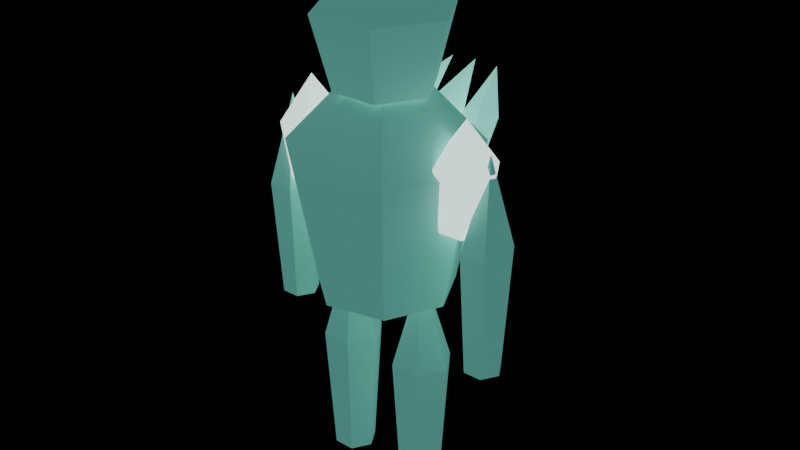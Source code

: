 # Source: deep-fracture-creature-CrystalRevenant-spirit.blend  (saved by Blender 5.0.118; exported with 4.5.12 LTS)
import bpy
from mathutils import Matrix  # noqa: F401  (used for matrix-valued properties, if any)

bpy.ops.wm.read_factory_settings(use_empty=True)
scene = bpy.context.scene
scene.name = 'Scene'

# ---- materials (node trees are filled in below, after node groups)
mat_export_source = bpy.data.materials.new('export-source')
mat_export_source.use_backface_culling = True
mat_export_source_001 = bpy.data.materials.new('export-source.001')
mat_export_source_001.use_backface_culling = True
mat_export_source_002 = bpy.data.materials.new('export-source.002')
mat_export_source_002.use_backface_culling = True

# ---- material node trees
mat_export_source.use_nodes = True; mat_export_source.node_tree.nodes.clear()
_N = mat_export_source.node_tree.nodes; _L = mat_export_source.node_tree.links
n0 = _N.new('ShaderNodeBsdfPrincipled'); n0.name = 'Principled BSDF'; n0.location = (-200, 100)
n0.inputs[0].default_value = (0.778, 0.976, 0.934, 1.0)
n0.inputs[2].default_value = 0.7
n0.inputs[27].default_value = (1.089, 1.366, 1.308, 1.0)
n0.inputs[28].default_value = 1.0
n1 = _N.new('ShaderNodeOutputMaterial'); n1.name = 'Material Output'; n1.location = (200, 100)
_L.new(n0.outputs[0], n1.inputs[0])
n1.is_active_output = True
mat_export_source_001.use_nodes = True; mat_export_source_001.node_tree.nodes.clear()
_N = mat_export_source_001.node_tree.nodes; _L = mat_export_source_001.node_tree.links
n0 = _N.new('ShaderNodeBsdfPrincipled'); n0.name = 'Principled BSDF'; n0.location = (-200, 100)
n0.inputs[0].default_value = (0.26, 0.92, 0.78, 1.0)
n0.inputs[2].default_value = 0.7
n0.inputs[27].default_value = (0.065, 0.23, 0.195, 1.0)
n0.inputs[28].default_value = 1.0
n1 = _N.new('ShaderNodeOutputMaterial'); n1.name = 'Material Output'; n1.location = (200, 100)
_L.new(n0.outputs[0], n1.inputs[0])
n1.is_active_output = True
mat_export_source_002.use_nodes = True; mat_export_source_002.node_tree.nodes.clear()
_N = mat_export_source_002.node_tree.nodes; _L = mat_export_source_002.node_tree.links
n0 = _N.new('ShaderNodeBsdfPrincipled'); n0.name = 'Principled BSDF'; n0.location = (-200, 100)
n0.inputs[0].default_value = (0.26, 0.92, 0.78, 1.0)
n0.inputs[2].default_value = 0.7
n0.inputs[27].default_value = (0.208, 0.736, 0.624, 1.0)
n0.inputs[28].default_value = 1.0
n1 = _N.new('ShaderNodeOutputMaterial'); n1.name = 'Material Output'; n1.location = (200, 100)
_L.new(n0.outputs[0], n1.inputs[0])
n1.is_active_output = True

# ---- meshes
me_resistance_core = bpy.data.meshes.new('resistance-core')
me_resistance_core.from_pydata([(0.1676, -2.235e-08, -0.297), (0.09985, -0.1407, -0.297), (-0.05243, -0.1755, -0.297), (-0.1746, -0.0781, -0.297), (-0.1746, 0.0781, -0.297), (-0.05243, 0.1755, -0.297), (0.09985, 0.1407, -0.297), (0.2376, -2.235e-08, 0.0605), (0.1435, -0.1955, 0.0605), (-0.06801, -0.2437, 0.0605), (-0.2376, -0.1085, 0.0605), (-0.2376, 0.1085, 0.0605), (-0.06801, 0.2437, 0.0605), (0.1435, 0.1955, 0.0605), (-0.01238, -2.235e-08, 0.3245), (-0.01238, -2.235e-08, -0.3245)], [], [(15, 0, 1), (0, 7, 1), (1, 7, 8), (7, 14, 8), (15, 1, 2), (1, 8, 2), (2, 8, 9), (8, 14, 9), (15, 2, 3), (2, 9, 3), (3, 9, 10), (9, 14, 10), (15, 3, 4), (3, 10, 4), (4, 10, 11), (10, 14, 11), (15, 4, 5), (4, 11, 5), (5, 11, 12), (11, 14, 12), (15, 5, 6), (5, 12, 6), (6, 12, 13), (12, 14, 13), (15, 6, 0), (6, 13, 0), (0, 13, 7), (13, 14, 7)])
_uv = me_resistance_core.uv_layers.new(name='UVMap')
_uv.uv.foreach_set('vector', [0.504, 0.8631, 0.4737, 0.7303, 0.5889, 0.7566, 0.05578, 0.462, 0.004147, 0.1935, 0.1295, 0.4459, 0.1295, 0.4459, 0.004147, 0.1935, 0.1065, 0.1712, 0.6304, 0.4983, 0.3885, 0.3672, 0.6457, 0.3672, 0.504, 0.8631, 0.5889, 0.7566, 0.6401, 0.8631, 0.1295, 0.4459, 0.1065, 0.1712, 0.2476, 0.4459, 0.2476, 0.4459, 0.1065, 0.1712, 0.2706, 0.1712, 0.1065, 0.1712, 0.1886, 0.004147, 0.2706, 0.1712, 0.504, 0.8631, 0.6401, 0.8631, 0.5889, 0.9696, 0.2476, 0.4459, 0.2706, 0.1712, 0.3213, 0.462, 0.3213, 0.462, 0.2706, 0.1712, 0.373, 0.1935, 0.3813, 0.2612, 0.3885, 0.004147, 0.5127, 0.2496, 0.504, 0.8631, 0.5889, 0.9696, 0.4737, 0.9959, 0.651, 0.3589, 0.5127, 0.2496, 0.7358, 0.2766, 0.7358, 0.2766, 0.5127, 0.2496, 0.6304, 0.1352, 0.5127, 0.2496, 0.3885, 0.004147, 0.6304, 0.1352, 0.504, 0.8631, 0.4737, 0.9959, 0.3813, 0.9222, 0.04995, 0.7557, 0.004147, 0.4839, 0.1677, 0.7459, 0.1677, 0.7459, 0.004147, 0.4839, 0.1677, 0.4703, 0.6304, 0.1352, 0.3885, 0.004147, 0.6457, 0.004147, 0.504, 0.8631, 0.3813, 0.9222, 0.3813, 0.804, 0.1677, 0.7459, 0.1677, 0.4703, 0.2425, 0.7557, 0.2425, 0.7557, 0.1677, 0.4703, 0.2716, 0.4839, 0.3813, 0.6243, 0.3885, 0.3672, 0.5127, 0.6127, 0.504, 0.8631, 0.3813, 0.804, 0.4737, 0.7303, 0.651, 0.722, 0.5127, 0.6127, 0.7358, 0.6396, 0.7358, 0.6396, 0.5127, 0.6127, 0.6304, 0.4983, 0.5127, 0.6127, 0.3885, 0.3672, 0.6304, 0.4983])
me_resistance_core.materials.append(mat_export_source)
me_resistance_core.update()
me_torso = bpy.data.meshes.new('torso')
me_torso.from_pydata([(0.3218, -2.98e-08, -0.5832), (0.1917, -0.2702, -0.5832), (-0.1007, -0.3369, -0.5832), (-0.3351, -0.15, -0.5832), (-0.3351, 0.15, -0.5832), (-0.1007, 0.3369, -0.5832), (0.1917, 0.2702, -0.5832), (0.4562, -2.98e-08, 0.1188), (0.2755, -0.3753, 0.1188), (-0.1306, -0.468, 0.1188), (-0.4562, -0.2083, 0.1188), (-0.4562, 0.2083, 0.1188), (-0.1306, 0.468, 0.1188), (0.2755, 0.3753, 0.1188), (-0.02377, -2.98e-08, 0.6372), (-0.02377, -2.98e-08, -0.6372)], [], [(15, 0, 1), (0, 7, 1), (1, 7, 8), (7, 14, 8), (15, 1, 2), (1, 8, 2), (2, 8, 9), (8, 14, 9), (15, 2, 3), (2, 9, 3), (3, 9, 10), (9, 14, 10), (15, 3, 4), (3, 10, 4), (4, 10, 11), (10, 14, 11), (15, 4, 5), (4, 11, 5), (5, 11, 12), (11, 14, 12), (15, 5, 6), (5, 12, 6), (6, 12, 13), (12, 14, 13), (15, 6, 0), (6, 13, 0), (0, 13, 7), (13, 14, 7)])
_uv = me_torso.uv_layers.new(name='UVMap')
_uv.uv.foreach_set('vector', [0.4998, 0.8642, 0.3782, 0.8056, 0.4698, 0.7325, 0.05535, 0.469, 0.004152, 0.1967, 0.1284, 0.4534, 0.1284, 0.4534, 0.004152, 0.1967, 0.1056, 0.175, 0.6046, 0.6126, 0.7332, 0.3683, 0.734, 0.6265, 0.4998, 0.8642, 0.4698, 0.7325, 0.584, 0.7586, 0.1284, 0.4534, 0.1056, 0.175, 0.2456, 0.4534, 0.2456, 0.4534, 0.1056, 0.175, 0.2684, 0.175, 0.1056, 0.175, 0.187, 0.004152, 0.2684, 0.175, 0.4998, 0.8642, 0.584, 0.7586, 0.6349, 0.8642, 0.2456, 0.4534, 0.2684, 0.175, 0.3187, 0.469, 0.3187, 0.469, 0.2684, 0.175, 0.3699, 0.1967, 0.475, 0.004152, 0.7332, 0.004152, 0.4893, 0.1335, 0.4998, 0.8642, 0.6349, 0.8642, 0.584, 0.9698, 0.3782, 0.2773, 0.4893, 0.1335, 0.4612, 0.36, 0.4612, 0.36, 0.4893, 0.1335, 0.6046, 0.2484, 0.4893, 0.1335, 0.7332, 0.004152, 0.6046, 0.2484, 0.4998, 0.8642, 0.584, 0.9698, 0.4698, 0.9958, 0.04957, 0.7661, 0.004152, 0.4905, 0.1664, 0.7565, 0.1664, 0.7565, 0.004152, 0.4905, 0.1664, 0.4773, 0.6046, 0.2484, 0.7332, 0.004152, 0.734, 0.2623, 0.4998, 0.8642, 0.4698, 0.9958, 0.3782, 0.9228, 0.1664, 0.7565, 0.1664, 0.4773, 0.2405, 0.7661, 0.2405, 0.7661, 0.1664, 0.4773, 0.2693, 0.4905, 0.475, 0.3683, 0.7332, 0.3683, 0.4893, 0.4977, 0.4998, 0.8642, 0.3782, 0.9228, 0.3782, 0.8056, 0.3782, 0.6415, 0.4893, 0.4977, 0.4612, 0.7242, 0.4612, 0.7242, 0.4893, 0.4977, 0.6046, 0.6126, 0.4893, 0.4977, 0.7332, 0.3683, 0.6046, 0.6126])
me_torso.materials.append(mat_export_source_001)
me_torso.update()
me_helmet = bpy.data.meshes.new('helmet')
me_helmet.from_pydata([(0.2448, 0.0, -0.297), (0.1224, -0.212, -0.297), (-0.1224, -0.212, -0.297), (-0.2448, 2.14e-08, -0.297), (-0.1224, 0.212, -0.297), (0.1224, 0.212, -0.297), (0.34, 0.0, 0.0605), (0.17, -0.2944, 0.0605), (-0.17, -0.2944, 0.0605), (-0.34, 2.972e-08, 0.0605), (-0.17, 0.2944, 0.0605), (0.17, 0.2944, 0.0605), (0.0, 0.0, 0.3245), (0.0, 0.0, -0.3245)], [], [(13, 0, 1), (0, 6, 1), (1, 6, 7), (6, 12, 7), (13, 1, 2), (1, 7, 2), (2, 7, 8), (7, 12, 8), (13, 2, 3), (2, 8, 3), (3, 8, 9), (8, 12, 9), (13, 3, 4), (3, 9, 4), (4, 9, 10), (9, 12, 10), (13, 4, 5), (4, 10, 5), (5, 10, 11), (10, 12, 11), (13, 5, 0), (5, 11, 0), (0, 11, 6), (11, 12, 6)])
_uv = me_helmet.uv_layers.new(name='UVMap')
_uv.uv.foreach_set('vector', [0.1684, 0.728, 0.00489, 0.8224, 0.00489, 0.6336, 0.3246, 0.456, 0.05593, 0.5294, 0.2879, 0.3616, 0.2879, 0.3616, 0.05593, 0.5294, 0.00489, 0.3983, 0.6639, 0.1991, 0.9951, 0.1752, 0.7846, 0.432, 0.1684, 0.728, 0.00489, 0.6336, 0.1684, 0.5392, 0.2879, 0.3616, 0.00489, 0.3983, 0.2879, 0.1727, 0.2879, 0.1727, 0.00489, 0.3983, 0.00489, 0.136, 0.7846, 0.432, 0.9951, 0.1752, 0.9951, 0.4706, 0.1684, 0.728, 0.1684, 0.5392, 0.3319, 0.6336, 0.2879, 0.1727, 0.00489, 0.136, 0.3246, 0.07832, 0.3246, 0.07832, 0.00489, 0.136, 0.05593, 0.00489, 0.7537, 0.4803, 0.9951, 0.6506, 0.6639, 0.6746, 0.1684, 0.728, 0.3319, 0.6336, 0.3319, 0.8224, 0.6542, 0.456, 0.3855, 0.5294, 0.6174, 0.3616, 0.6174, 0.3616, 0.3855, 0.5294, 0.3344, 0.3983, 0.6639, 0.6746, 0.9951, 0.6506, 0.7846, 0.9074, 0.1684, 0.728, 0.3319, 0.8224, 0.1684, 0.9168, 0.6174, 0.3616, 0.3344, 0.3983, 0.6174, 0.1727, 0.6174, 0.1727, 0.3344, 0.3983, 0.3344, 0.136, 0.7846, 0.9074, 0.9951, 0.6506, 0.9951, 0.946, 0.1684, 0.728, 0.1684, 0.9168, 0.00489, 0.8224, 0.6174, 0.1727, 0.3344, 0.136, 0.6542, 0.07832, 0.6542, 0.07832, 0.3344, 0.136, 0.3855, 0.00489, 0.7537, 0.00489, 0.9951, 0.1752, 0.6639, 0.1991])
me_helmet.materials.append(mat_export_source_001)
me_helmet.update()
me_armor_core_l = bpy.data.meshes.new('armor-core-l')
me_armor_core_l.from_pydata([(0.1152, 0.0, -0.2484), (0.0576, -0.09977, -0.2484), (-0.0576, -0.09977, -0.2484), (-0.1152, 1.007e-08, -0.2484), (-0.0576, 0.09977, -0.2484), (0.0576, 0.09977, -0.2484), (0.16, 0.0, 0.0506), (0.08, -0.1386, 0.0506), (-0.08, -0.1386, 0.0506), (-0.16, 1.399e-08, 0.0506), (-0.08, 0.1386, 0.0506), (0.08, 0.1386, 0.0506), (0.0, 0.0, 0.2714), (0.0, 0.0, -0.2714)], [], [(13, 0, 1), (0, 6, 1), (1, 6, 7), (6, 12, 7), (13, 1, 2), (1, 7, 2), (2, 7, 8), (7, 12, 8), (13, 2, 3), (2, 8, 3), (3, 8, 9), (8, 12, 9), (13, 3, 4), (3, 9, 4), (4, 9, 10), (9, 12, 10), (13, 4, 5), (4, 10, 5), (5, 10, 11), (10, 12, 11), (13, 5, 0), (5, 11, 0), (0, 11, 6), (11, 12, 6)])
_uv = me_armor_core_l.uv_layers.new(name='UVMap')
_uv.uv.foreach_set('vector', [0.6465, 0.6641, 0.5389, 0.7262, 0.5389, 0.6019, 0.7802, 0.4949, 0.8307, 0.2478, 0.899, 0.5314, 0.899, 0.5314, 0.8307, 0.2478, 0.9958, 0.2985, 0.8307, 0.2478, 0.9958, 0.004178, 0.9958, 0.2985, 0.6465, 0.6641, 0.5389, 0.6019, 0.6465, 0.5398, 0.07669, 0.5499, 0.004178, 0.2317, 0.1996, 0.5313, 0.1996, 0.5313, 0.004178, 0.2317, 0.1749, 0.2059, 0.004178, 0.2317, 0.05712, 0.004178, 0.1749, 0.2059, 0.6465, 0.6641, 0.6465, 0.5398, 0.7542, 0.6019, 0.1996, 0.5313, 0.1749, 0.2059, 0.2632, 0.5357, 0.2632, 0.5357, 0.1749, 0.2059, 0.2632, 0.212, 0.5389, 0.1465, 0.7632, 0.004178, 0.5981, 0.2478, 0.6465, 0.6641, 0.7542, 0.6019, 0.7542, 0.7262, 0.5475, 0.4949, 0.5981, 0.2478, 0.6664, 0.5314, 0.6664, 0.5314, 0.5981, 0.2478, 0.7632, 0.2985, 0.5981, 0.2478, 0.7632, 0.004178, 0.7632, 0.2985, 0.6465, 0.6641, 0.7542, 0.7262, 0.6465, 0.7884, 0.344, 0.5499, 0.2715, 0.2317, 0.467, 0.5313, 0.467, 0.5313, 0.2715, 0.2317, 0.4423, 0.2059, 0.2715, 0.2317, 0.3245, 0.004178, 0.4423, 0.2059, 0.6465, 0.6641, 0.6465, 0.7884, 0.5389, 0.7262, 0.467, 0.5313, 0.4423, 0.2059, 0.5305, 0.5357, 0.5305, 0.5357, 0.4423, 0.2059, 0.5305, 0.212, 0.7715, 0.1465, 0.9958, 0.004178, 0.8307, 0.2478])
me_armor_core_l.materials.append(mat_export_source)
me_armor_core_l.update()
me_armor_core_r = bpy.data.meshes.new('armor-core-r')
me_armor_core_r.from_pydata([(0.1152, 0.0, -0.2484), (0.0576, -0.09977, -0.2484), (-0.0576, -0.09977, -0.2484), (-0.1152, 1.007e-08, -0.2484), (-0.0576, 0.09977, -0.2484), (0.0576, 0.09977, -0.2484), (0.16, 0.0, 0.0506), (0.08, -0.1386, 0.0506), (-0.08, -0.1386, 0.0506), (-0.16, 1.399e-08, 0.0506), (-0.08, 0.1386, 0.0506), (0.08, 0.1386, 0.0506), (0.0, 0.0, 0.2714), (0.0, 0.0, -0.2714)], [], [(13, 0, 1), (0, 6, 1), (1, 6, 7), (6, 12, 7), (13, 1, 2), (1, 7, 2), (2, 7, 8), (7, 12, 8), (13, 2, 3), (2, 8, 3), (3, 8, 9), (8, 12, 9), (13, 3, 4), (3, 9, 4), (4, 9, 10), (9, 12, 10), (13, 4, 5), (4, 10, 5), (5, 10, 11), (10, 12, 11), (13, 5, 0), (5, 11, 0), (0, 11, 6), (11, 12, 6)])
_uv = me_armor_core_r.uv_layers.new(name='UVMap')
_uv.uv.foreach_set('vector', [0.6465, 0.6641, 0.6465, 0.5398, 0.7542, 0.6019, 0.7802, 0.4949, 0.8307, 0.2478, 0.899, 0.5314, 0.899, 0.5314, 0.8307, 0.2478, 0.9958, 0.2985, 0.8307, 0.2478, 0.9958, 0.004178, 0.9958, 0.2985, 0.6465, 0.6641, 0.7542, 0.6019, 0.7542, 0.7262, 0.344, 0.5499, 0.2715, 0.2317, 0.467, 0.5313, 0.467, 0.5313, 0.2715, 0.2317, 0.4423, 0.2059, 0.2715, 0.2317, 0.3245, 0.004178, 0.4423, 0.2059, 0.6465, 0.6641, 0.7542, 0.7262, 0.6465, 0.7884, 0.467, 0.5313, 0.4423, 0.2059, 0.5305, 0.5357, 0.5305, 0.5357, 0.4423, 0.2059, 0.5305, 0.212, 0.5389, 0.1465, 0.7632, 0.004178, 0.5981, 0.2478, 0.6465, 0.6641, 0.6465, 0.7884, 0.5389, 0.7262, 0.5475, 0.4949, 0.5981, 0.2478, 0.6664, 0.5314, 0.6664, 0.5314, 0.5981, 0.2478, 0.7632, 0.2985, 0.5981, 0.2478, 0.7632, 0.004178, 0.7632, 0.2985, 0.6465, 0.6641, 0.5389, 0.7262, 0.5389, 0.6019, 0.07669, 0.5499, 0.004178, 0.2317, 0.1996, 0.5313, 0.1996, 0.5313, 0.004178, 0.2317, 0.1749, 0.2059, 0.004178, 0.2317, 0.05712, 0.004178, 0.1749, 0.2059, 0.6465, 0.6641, 0.5389, 0.6019, 0.6465, 0.5398, 0.1996, 0.5313, 0.1749, 0.2059, 0.2632, 0.5357, 0.2632, 0.5357, 0.1749, 0.2059, 0.2632, 0.212, 0.7715, 0.1465, 0.9958, 0.004178, 0.8307, 0.2478])
me_armor_core_r.materials.append(mat_export_source)
me_armor_core_r.update()
me_arm_l = bpy.data.meshes.new('arm-l')
me_arm_l.from_pydata([(0.0936, 0.0, -0.513), (0.0468, -0.08106, -0.513), (-0.0468, -0.08106, -0.513), (-0.0936, 8.183e-09, -0.513), (-0.0468, 0.08106, -0.513), (0.0468, 0.08106, -0.513), (0.13, 0.0, 0.1045), (0.065, -0.1126, 0.1045), (-0.065, -0.1126, 0.1045), (-0.13, 1.136e-08, 0.1045), (-0.065, 0.1126, 0.1045), (0.065, 0.1126, 0.1045), (0.0, 0.0, 0.5605), (0.0, 0.0, -0.5605)], [], [(13, 0, 1), (0, 6, 1), (1, 6, 7), (6, 12, 7), (13, 1, 2), (1, 7, 2), (2, 7, 8), (7, 12, 8), (13, 2, 3), (2, 8, 3), (3, 8, 9), (8, 12, 9), (13, 3, 4), (3, 9, 4), (4, 9, 10), (9, 12, 10), (13, 4, 5), (4, 10, 5), (5, 10, 11), (10, 12, 11), (13, 5, 0), (5, 11, 0), (0, 11, 6), (11, 12, 6)])
_uv = me_arm_l.uv_layers.new(name='UVMap')
_uv.uv.foreach_set('vector', [0.5753, 0.09841, 0.6403, 0.1213, 0.5669, 0.1669, 0.002829, 0.9861, 0.002829, 0.4156, 0.04576, 0.9921, 0.04576, 0.9921, 0.002829, 0.4156, 0.06245, 0.4239, 0.002829, 0.4156, 0.1474, 0.002829, 0.06245, 0.4239, 0.5753, 0.09841, 0.5669, 0.1669, 0.4934, 0.1304, 0.04576, 0.9921, 0.06245, 0.4239, 0.132, 0.9972, 0.132, 0.9972, 0.06245, 0.4239, 0.1823, 0.431, 0.06245, 0.4239, 0.1474, 0.002829, 0.1823, 0.431, 0.5753, 0.09841, 0.4934, 0.1304, 0.4934, 0.04836, 0.132, 0.9972, 0.1823, 0.431, 0.1754, 0.9963, 0.1754, 0.9963, 0.1823, 0.431, 0.2425, 0.4297, 0.1823, 0.431, 0.1474, 0.002829, 0.2425, 0.4297, 0.5753, 0.09841, 0.4934, 0.04836, 0.5669, 0.002829, 0.3152, 0.9963, 0.2481, 0.4297, 0.3586, 0.9972, 0.3586, 0.9972, 0.2481, 0.4297, 0.3083, 0.431, 0.2481, 0.4297, 0.3432, 0.002829, 0.3083, 0.431, 0.5753, 0.09841, 0.5669, 0.002829, 0.6403, 0.03931, 0.3586, 0.9972, 0.3083, 0.431, 0.4448, 0.9921, 0.4448, 0.9921, 0.3083, 0.431, 0.4281, 0.4239, 0.3083, 0.431, 0.3432, 0.002829, 0.4281, 0.4239, 0.5753, 0.09841, 0.6403, 0.03931, 0.6403, 0.1213, 0.4448, 0.9921, 0.4281, 0.4239, 0.4877, 0.9861, 0.4877, 0.9861, 0.4281, 0.4239, 0.4877, 0.4156, 0.4281, 0.4239, 0.3432, 0.002829, 0.4877, 0.4156])
me_arm_l.materials.append(mat_export_source_001)
me_arm_l.update()
me_arm_r = bpy.data.meshes.new('arm-r')
me_arm_r.from_pydata([(0.0936, 0.0, -0.513), (0.0468, -0.08106, -0.513), (-0.0468, -0.08106, -0.513), (-0.0936, 8.183e-09, -0.513), (-0.0468, 0.08106, -0.513), (0.0468, 0.08106, -0.513), (0.13, 0.0, 0.1045), (0.065, -0.1126, 0.1045), (-0.065, -0.1126, 0.1045), (-0.13, 1.136e-08, 0.1045), (-0.065, 0.1126, 0.1045), (0.065, 0.1126, 0.1045), (0.0, 0.0, 0.5605), (0.0, 0.0, -0.5605)], [], [(13, 0, 1), (0, 6, 1), (1, 6, 7), (6, 12, 7), (13, 1, 2), (1, 7, 2), (2, 7, 8), (7, 12, 8), (13, 2, 3), (2, 8, 3), (3, 8, 9), (8, 12, 9), (13, 3, 4), (3, 9, 4), (4, 9, 10), (9, 12, 10), (13, 4, 5), (4, 10, 5), (5, 10, 11), (10, 12, 11), (13, 5, 0), (5, 11, 0), (0, 11, 6), (11, 12, 6)])
_uv = me_arm_r.uv_layers.new(name='UVMap')
_uv.uv.foreach_set('vector', [0.5791, 0.08925, 0.4934, 0.1325, 0.4934, 0.04604, 0.3152, 0.9963, 0.2481, 0.4297, 0.3586, 0.9972, 0.3586, 0.9972, 0.2481, 0.4297, 0.3083, 0.431, 0.2481, 0.4297, 0.3432, 0.002829, 0.3083, 0.431, 0.5791, 0.08925, 0.4934, 0.04604, 0.5631, 0.002829, 0.3586, 0.9972, 0.3083, 0.431, 0.4448, 0.9921, 0.4448, 0.9921, 0.3083, 0.431, 0.4281, 0.4239, 0.3083, 0.431, 0.3432, 0.002829, 0.4281, 0.4239, 0.5791, 0.08925, 0.5631, 0.002829, 0.6328, 0.04604, 0.4448, 0.9921, 0.4281, 0.4239, 0.4877, 0.9861, 0.4877, 0.9861, 0.4281, 0.4239, 0.4877, 0.4156, 0.4281, 0.4239, 0.3432, 0.002829, 0.4877, 0.4156, 0.5791, 0.08925, 0.6328, 0.04604, 0.6328, 0.1325, 0.002829, 0.9861, 0.002829, 0.4156, 0.04576, 0.9921, 0.04576, 0.9921, 0.002829, 0.4156, 0.06245, 0.4239, 0.002829, 0.4156, 0.1474, 0.002829, 0.06245, 0.4239, 0.5791, 0.08925, 0.6328, 0.1325, 0.5631, 0.1757, 0.04576, 0.9921, 0.06245, 0.4239, 0.132, 0.9972, 0.132, 0.9972, 0.06245, 0.4239, 0.1823, 0.431, 0.06245, 0.4239, 0.1474, 0.002829, 0.1823, 0.431, 0.5791, 0.08925, 0.5631, 0.1757, 0.4934, 0.1325, 0.132, 0.9972, 0.1823, 0.431, 0.1754, 0.9963, 0.1754, 0.9963, 0.1823, 0.431, 0.2425, 0.4297, 0.1823, 0.431, 0.1474, 0.002829, 0.2425, 0.4297])
me_arm_r.materials.append(mat_export_source_001)
me_arm_r.update()
me_leg_l = bpy.data.meshes.new('leg-l')
me_leg_l.from_pydata([(0.108, 0.0, -0.567), (0.054, -0.09353, -0.567), (-0.054, -0.09353, -0.567), (-0.108, 9.442e-09, -0.567), (-0.054, 0.09353, -0.567), (0.054, 0.09353, -0.567), (0.15, 0.0, 0.1155), (0.075, -0.1299, 0.1155), (-0.075, -0.1299, 0.1155), (-0.15, 1.311e-08, 0.1155), (-0.075, 0.1299, 0.1155), (0.075, 0.1299, 0.1155), (0.0, 0.0, 0.6195), (0.0, 0.0, -0.6195)], [], [(13, 0, 1), (0, 6, 1), (1, 6, 7), (6, 12, 7), (13, 1, 2), (1, 7, 2), (2, 7, 8), (7, 12, 8), (13, 2, 3), (2, 8, 3), (3, 8, 9), (8, 12, 9), (13, 3, 4), (3, 9, 4), (4, 9, 10), (9, 12, 10), (13, 4, 5), (4, 10, 5), (5, 10, 11), (10, 12, 11), (13, 5, 0), (5, 11, 0), (0, 11, 6), (11, 12, 6)])
_uv = me_leg_l.uv_layers.new(name='UVMap')
_uv.uv.foreach_set('vector', [0.603, 0.09308, 0.5145, 0.1382, 0.5145, 0.04799, 0.002899, 0.985, 0.002899, 0.4147, 0.04767, 0.9916, 0.04767, 0.9916, 0.002899, 0.4147, 0.06508, 0.4238, 0.002899, 0.4147, 0.1538, 0.002899, 0.06508, 0.4238, 0.603, 0.09308, 0.5145, 0.04799, 0.5877, 0.002899, 0.04767, 0.9916, 0.06508, 0.4238, 0.1377, 0.9971, 0.1377, 0.9971, 0.06508, 0.4238, 0.1901, 0.4315, 0.06508, 0.4238, 0.1538, 0.002899, 0.1901, 0.4315, 0.603, 0.09308, 0.5877, 0.002899, 0.6608, 0.04799, 0.1377, 0.9971, 0.1901, 0.4315, 0.1829, 0.9961, 0.1829, 0.9961, 0.1901, 0.4315, 0.2529, 0.4301, 0.1901, 0.4315, 0.1538, 0.002899, 0.2529, 0.4301, 0.603, 0.09308, 0.6608, 0.04799, 0.6608, 0.1382, 0.3287, 0.9961, 0.2587, 0.4301, 0.374, 0.9971, 0.374, 0.9971, 0.2587, 0.4301, 0.3215, 0.4315, 0.2587, 0.4301, 0.3579, 0.002899, 0.3215, 0.4315, 0.603, 0.09308, 0.6608, 0.1382, 0.5877, 0.1833, 0.374, 0.9971, 0.3215, 0.4315, 0.464, 0.9916, 0.464, 0.9916, 0.3215, 0.4315, 0.4465, 0.4238, 0.3215, 0.4315, 0.3579, 0.002899, 0.4465, 0.4238, 0.603, 0.09308, 0.5877, 0.1833, 0.5145, 0.1382, 0.464, 0.9916, 0.4465, 0.4238, 0.5087, 0.985, 0.5087, 0.985, 0.4465, 0.4238, 0.5087, 0.4147, 0.4465, 0.4238, 0.3579, 0.002899, 0.5087, 0.4147])
me_leg_l.materials.append(mat_export_source_001)
me_leg_l.update()
me_leg_r = bpy.data.meshes.new('leg-r')
me_leg_r.from_pydata([(0.108, 0.0, -0.567), (0.054, -0.09353, -0.567), (-0.054, -0.09353, -0.567), (-0.108, 9.442e-09, -0.567), (-0.054, 0.09353, -0.567), (0.054, 0.09353, -0.567), (0.15, 0.0, 0.1155), (0.075, -0.1299, 0.1155), (-0.075, -0.1299, 0.1155), (-0.15, 1.311e-08, 0.1155), (-0.075, 0.1299, 0.1155), (0.075, 0.1299, 0.1155), (0.0, 0.0, 0.6195), (0.0, 0.0, -0.6195)], [], [(13, 0, 1), (0, 6, 1), (1, 6, 7), (6, 12, 7), (13, 1, 2), (1, 7, 2), (2, 7, 8), (7, 12, 8), (13, 2, 3), (2, 8, 3), (3, 8, 9), (8, 12, 9), (13, 3, 4), (3, 9, 4), (4, 9, 10), (9, 12, 10), (13, 4, 5), (4, 10, 5), (5, 10, 11), (10, 12, 11), (13, 5, 0), (5, 11, 0), (0, 11, 6), (11, 12, 6)])
_uv = me_leg_r.uv_layers.new(name='UVMap')
_uv.uv.foreach_set('vector', [0.603, 0.09308, 0.6608, 0.04799, 0.6608, 0.1382, 0.3287, 0.9961, 0.2587, 0.4301, 0.374, 0.9971, 0.374, 0.9971, 0.2587, 0.4301, 0.3215, 0.4315, 0.2587, 0.4301, 0.3579, 0.002899, 0.3215, 0.4315, 0.603, 0.09308, 0.6608, 0.1382, 0.5877, 0.1833, 0.374, 0.9971, 0.3215, 0.4315, 0.464, 0.9916, 0.464, 0.9916, 0.3215, 0.4315, 0.4465, 0.4238, 0.3215, 0.4315, 0.3579, 0.002899, 0.4465, 0.4238, 0.603, 0.09308, 0.5877, 0.1833, 0.5145, 0.1382, 0.464, 0.9916, 0.4465, 0.4238, 0.5087, 0.985, 0.5087, 0.985, 0.4465, 0.4238, 0.5087, 0.4147, 0.4465, 0.4238, 0.3579, 0.002899, 0.5087, 0.4147, 0.603, 0.09308, 0.5145, 0.1382, 0.5145, 0.04799, 0.002899, 0.985, 0.002899, 0.4147, 0.04767, 0.9916, 0.04767, 0.9916, 0.002899, 0.4147, 0.06508, 0.4238, 0.002899, 0.4147, 0.1538, 0.002899, 0.06508, 0.4238, 0.603, 0.09308, 0.5145, 0.04799, 0.5877, 0.002899, 0.04767, 0.9916, 0.06508, 0.4238, 0.1377, 0.9971, 0.1377, 0.9971, 0.06508, 0.4238, 0.1901, 0.4315, 0.06508, 0.4238, 0.1538, 0.002899, 0.1901, 0.4315, 0.603, 0.09308, 0.5877, 0.002899, 0.6608, 0.04799, 0.1377, 0.9971, 0.1901, 0.4315, 0.1829, 0.9961, 0.1829, 0.9961, 0.1901, 0.4315, 0.2529, 0.4301, 0.1901, 0.4315, 0.1538, 0.002899, 0.2529, 0.4301])
me_leg_r.materials.append(mat_export_source_001)
me_leg_r.update()
me_back_crystal_0 = bpy.data.meshes.new('back-crystal-0')
me_back_crystal_0.from_pydata([(0.00243, -0.2258, -0.199), (-0.0412, -0.2596, -0.1465), (-0.1118, -0.2317, -0.1531), (-0.1118, -0.1807, -0.2097), (-0.0412, -0.1771, -0.2381), (0.1118, 0.04295, 0.043), (0.0512, -0.003933, 0.116), (-0.04685, 0.03477, 0.1068), (-0.04685, 0.1056, 0.0282), (0.0512, 0.1106, -0.01125), (0.08672, 0.2596, 0.2381), (-0.06723, -0.236, -0.2082)], [], [(11, 0, 1), (0, 5, 1), (1, 5, 6), (5, 10, 6), (11, 1, 2), (1, 6, 2), (2, 6, 7), (6, 10, 7), (11, 2, 3), (2, 7, 3), (3, 7, 8), (7, 10, 8), (11, 3, 4), (3, 8, 4), (4, 8, 9), (8, 10, 9), (11, 4, 0), (4, 9, 0), (0, 9, 5), (9, 10, 5)])
_uv = me_back_crystal_0.uv_layers.new(name='UVMap')
_uv.uv.foreach_set('vector', [0.8929, 0.09182, 0.8566, 0.1748, 0.8342, 0.07003, 0.1928, 0.9698, 0.171, 0.4186, 0.3046, 0.9698, 0.3046, 0.9698, 0.171, 0.4186, 0.3263, 0.4186, 0.171, 0.4186, 0.2487, 0.00525, 0.3263, 0.4186, 0.8929, 0.09182, 0.8342, 0.07003, 0.9196, 0.00525, 0.3586, 0.9698, 0.3368, 0.4186, 0.4704, 0.9698, 0.4704, 0.9698, 0.3368, 0.4186, 0.4921, 0.4186, 0.3368, 0.4186, 0.4145, 0.00525, 0.4921, 0.4186, 0.8929, 0.09182, 0.9196, 0.00525, 0.9948, 0.07003, 0.6901, 0.9698, 0.6684, 0.4186, 0.8019, 0.9698, 0.8019, 0.9698, 0.6684, 0.4186, 0.8237, 0.4186, 0.6684, 0.4186, 0.746, 0.00525, 0.8237, 0.4186, 0.8929, 0.09182, 0.9948, 0.07003, 0.9558, 0.1748, 0.02699, 0.9698, 0.00525, 0.4186, 0.1388, 0.9698, 0.1388, 0.9698, 0.00525, 0.4186, 0.1605, 0.4186, 0.00525, 0.4186, 0.08289, 0.00525, 0.1605, 0.4186, 0.8929, 0.09182, 0.9558, 0.1748, 0.8566, 0.1748, 0.5243, 0.9698, 0.5026, 0.4186, 0.6361, 0.9698, 0.6361, 0.9698, 0.5026, 0.4186, 0.6579, 0.4186, 0.5026, 0.4186, 0.5802, 0.00525, 0.6579, 0.4186])
me_back_crystal_0.materials.append(mat_export_source_002)
me_back_crystal_0.update()
me_back_crystal_1 = bpy.data.meshes.new('back-crystal-1')
me_back_crystal_1.from_pydata([(0.05621, -0.2229, -0.1964), (0.01143, -0.2641, -0.1506), (-0.06102, -0.2484, -0.1681), (-0.06102, -0.1974, -0.2247), (0.01143, -0.1817, -0.2422), (0.08141, 0.05726, 0.05589), (0.01922, -1.851e-05, 0.1195), (-0.08141, 0.02186, 0.0952), (-0.08141, 0.09265, 0.01657), (0.01922, 0.1145, -0.007722), (-0.008594, 0.2641, 0.2422), (-0.008594, -0.2445, -0.2158)], [], [(11, 0, 1), (0, 5, 1), (1, 5, 6), (5, 10, 6), (11, 1, 2), (1, 6, 2), (2, 6, 7), (6, 10, 7), (11, 2, 3), (2, 7, 3), (3, 7, 8), (7, 10, 8), (11, 3, 4), (3, 8, 4), (4, 8, 9), (8, 10, 9), (11, 4, 0), (4, 9, 0), (0, 9, 5), (9, 10, 5)])
_uv = me_back_crystal_1.uv_layers.new(name='UVMap')
_uv.uv.foreach_set('vector', [0.9417, 0.09995, 0.8973, 0.005269, 0.9947, 0.02611, 0.6926, 0.9732, 0.6708, 0.4201, 0.8048, 0.9732, 0.8048, 0.9732, 0.6708, 0.4201, 0.8266, 0.4201, 0.6708, 0.4201, 0.7487, 0.005269, 0.8266, 0.4201, 0.9417, 0.09995, 0.9947, 0.02611, 0.9947, 0.1337, 0.1935, 0.9732, 0.1716, 0.4201, 0.3057, 0.9732, 0.3057, 0.9732, 0.1716, 0.4201, 0.3275, 0.4201, 0.1716, 0.4201, 0.2496, 0.005269, 0.3275, 0.4201, 0.9417, 0.09995, 0.9947, 0.1337, 0.8973, 0.1793, 0.02709, 0.9732, 0.005269, 0.4201, 0.1393, 0.9732, 0.1393, 0.9732, 0.005269, 0.4201, 0.1611, 0.4201, 0.005269, 0.4201, 0.08319, 0.005269, 0.1611, 0.4201, 0.9417, 0.09995, 0.8973, 0.1793, 0.8371, 0.09995, 0.3598, 0.9732, 0.338, 0.4201, 0.472, 0.9732, 0.472, 0.9732, 0.338, 0.4201, 0.4938, 0.4201, 0.338, 0.4201, 0.4159, 0.005269, 0.4938, 0.4201, 0.9417, 0.09995, 0.8371, 0.09995, 0.8973, 0.005269, 0.5262, 0.9732, 0.5044, 0.4201, 0.6384, 0.9732, 0.6384, 0.9732, 0.5044, 0.4201, 0.6602, 0.4201, 0.5044, 0.4201, 0.5823, 0.005269, 0.6602, 0.4201])
me_back_crystal_1.materials.append(mat_export_source_002)
me_back_crystal_1.update()
me_back_crystal_2 = bpy.data.meshes.new('back-crystal-2')
me_back_crystal_2.from_pydata([(0.1094, -0.2075, -0.1825), (0.06582, -0.2562, -0.1434), (-0.004774, -0.2526, -0.1718), (-0.004774, -0.2016, -0.2285), (0.06582, -0.1738, -0.235), (0.04919, 0.06969, 0.06708), (-0.0114, 0.002018, 0.1213), (-0.1094, 0.007074, 0.08189), (-0.1094, 0.07787, 0.003262), (-0.0114, 0.1166, -0.005888), (-0.1011, 0.2562, 0.235), (0.05283, -0.2393, -0.2112)], [], [(11, 0, 1), (0, 5, 1), (1, 5, 6), (5, 10, 6), (11, 1, 2), (1, 6, 2), (2, 6, 7), (6, 10, 7), (11, 2, 3), (2, 7, 3), (3, 7, 8), (7, 10, 8), (11, 3, 4), (3, 8, 4), (4, 8, 9), (8, 10, 9), (11, 4, 0), (4, 9, 0), (0, 9, 5), (9, 10, 5)])
_uv = me_back_crystal_2.uv_layers.new(name='UVMap')
_uv.uv.foreach_set('vector', [0.9059, 0.09667, 0.9007, 0.005304, 0.9947, 0.0402, 0.6971, 0.9796, 0.6752, 0.4228, 0.8101, 0.9796, 0.8101, 0.9796, 0.6752, 0.4228, 0.832, 0.4228, 0.6752, 0.4228, 0.7536, 0.005303, 0.832, 0.4228, 0.9059, 0.09667, 0.9947, 0.0402, 0.9947, 0.1531, 0.1947, 0.9796, 0.1728, 0.4228, 0.3077, 0.9796, 0.3077, 0.9796, 0.1728, 0.4228, 0.3296, 0.4228, 0.1728, 0.4228, 0.2512, 0.005303, 0.3296, 0.4228, 0.9059, 0.09667, 0.9947, 0.1531, 0.9007, 0.188, 0.3622, 0.9796, 0.3402, 0.4228, 0.4751, 0.9796, 0.4751, 0.9796, 0.3402, 0.4228, 0.4971, 0.4228, 0.3402, 0.4228, 0.4187, 0.005303, 0.4971, 0.4228, 0.9059, 0.09667, 0.9007, 0.188, 0.8426, 0.09667, 0.02726, 0.9796, 0.005303, 0.4228, 0.1402, 0.9796, 0.1402, 0.9796, 0.005303, 0.4228, 0.1622, 0.4228, 0.005303, 0.4228, 0.08373, 0.005304, 0.1622, 0.4228, 0.9059, 0.09667, 0.8426, 0.09667, 0.9007, 0.005304, 0.5297, 0.9796, 0.5077, 0.4228, 0.6426, 0.9796, 0.6426, 0.9796, 0.5077, 0.4228, 0.6646, 0.4228, 0.5077, 0.4228, 0.5861, 0.005303, 0.6646, 0.4228])
me_back_crystal_2.materials.append(mat_export_source_002)
me_back_crystal_2.update()

# ---- objects
ob_resistance_core = bpy.data.objects.new('resistance-core', me_resistance_core)
ob_torso = bpy.data.objects.new('torso', me_torso)
ob_helmet = bpy.data.objects.new('helmet', me_helmet)
ob_armor_core_l = bpy.data.objects.new('armor-core-l', me_armor_core_l)
ob_armor_core_r = bpy.data.objects.new('armor-core-r', me_armor_core_r)
ob_arm_l = bpy.data.objects.new('arm-l', me_arm_l)
ob_arm_r = bpy.data.objects.new('arm-r', me_arm_r)
ob_leg_l = bpy.data.objects.new('leg-l', me_leg_l)
ob_leg_r = bpy.data.objects.new('leg-r', me_leg_r)
ob_back_crystal_0 = bpy.data.objects.new('back-crystal-0', me_back_crystal_0)
ob_back_crystal_1 = bpy.data.objects.new('back-crystal-1', me_back_crystal_1)
ob_back_crystal_2 = bpy.data.objects.new('back-crystal-2', me_back_crystal_2)

# ---- transforms, parenting, visibility, modifiers, constraints
ob_resistance_core.location = (0.01238, 0.12, 1.479)
ob_torso.location = (0.02377, 2.98e-08, 1.567)
ob_helmet.location = (0.0, 0.0, 2.28)
ob_armor_core_l.location = (-0.45, 0.0, 1.671)
ob_armor_core_r.location = (0.45, 0.0, 1.671)
ob_arm_l.location = (-0.58, 0.0, 1.255)
ob_arm_r.location = (0.58, 0.0, 1.255)
ob_leg_l.location = (-0.22, 0.0, 0.5245)
ob_leg_r.location = (0.22, 0.0, 0.5245)
ob_back_crystal_0.location = (-0.218, 0.406, 1.689)
ob_back_crystal_1.location = (0.008594, 0.4089, 1.692)
ob_back_crystal_2.location = (0.2324, 0.4094, 1.692)

# ---- collection membership
scene.collection.objects.link(ob_resistance_core)
scene.collection.objects.link(ob_torso)
scene.collection.objects.link(ob_helmet)
scene.collection.objects.link(ob_armor_core_l)
scene.collection.objects.link(ob_armor_core_r)
scene.collection.objects.link(ob_arm_l)
scene.collection.objects.link(ob_arm_r)
scene.collection.objects.link(ob_leg_l)
scene.collection.objects.link(ob_leg_r)
scene.collection.objects.link(ob_back_crystal_0)
scene.collection.objects.link(ob_back_crystal_1)
scene.collection.objects.link(ob_back_crystal_2)

# ---- scene / render settings (as saved in the file)
scene.frame_start = 1; scene.frame_end = 250; scene.frame_set(1)
scene.render.engine = 'BLENDER_EEVEE_NEXT'
scene.render.bake_bias = 0.0
scene.render.bake_samples = 0
scene.cycles.sampling_pattern = 'TABULATED_SOBOL'
scene.eevee.use_volume_custom_range = False
bpy.context.view_layer.update()

# ---- added for rendering (the .blend has no active camera): camera
cam_auto = bpy.data.cameras.new('AutoCamera')
cam_auto.lens = 50.0
cam_auto.sensor_width = 36.0
cam_auto.clip_end = 1000.0
ob_auto_camera = bpy.data.objects.new('AutoCamera', cam_auto)
scene.collection.objects.link(ob_auto_camera)
ob_auto_camera.location = (3.01274, -3.51273, 3.66469)
ob_auto_camera.rotation_euler = (1.09748, -7.21219e-08, 0.694738)
scene.camera = ob_auto_camera
bpy.context.view_layer.update()

